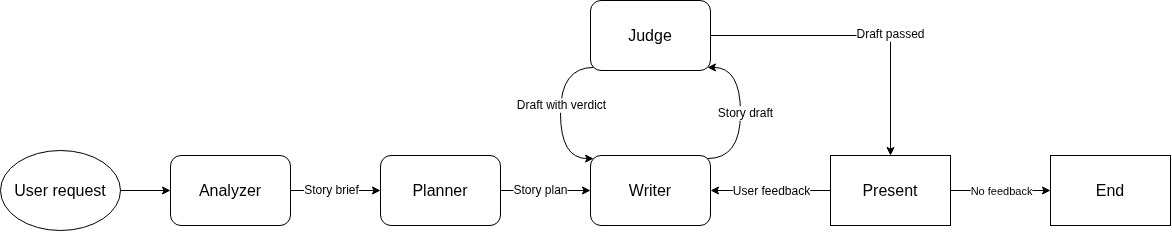

The diagram above was exported from draw.io. Its source (the exported page's mxGraphModel, read from the mxfile embedded in the PNG):
<mxGraphModel dx="2904" dy="1157" grid="1" gridSize="10" guides="1" tooltips="1" connect="1" arrows="1" fold="1" page="1" pageScale="1" pageWidth="850" pageHeight="1100" background="light-dark(#FFFFFF,#121212)" math="0" shadow="0">
  <root>
    <mxCell id="0" />
    <mxCell id="1" parent="0" />
    <mxCell id="3rxz_9p4xFpFEW89XCW9-8" edge="1" parent="1" source="3rxz_9p4xFpFEW89XCW9-1" style="edgeStyle=orthogonalEdgeStyle;rounded=0;orthogonalLoop=1;jettySize=auto;html=1;entryX=0;entryY=0.5;entryDx=0;entryDy=0;defaultLabelBackgroundColor=page;" target="3rxz_9p4xFpFEW89XCW9-2">
      <mxGeometry relative="1" as="geometry" />
    </mxCell>
    <mxCell id="3rxz_9p4xFpFEW89XCW9-1" parent="1" style="ellipse;whiteSpace=wrap;html=1;shapeInside=1;" value="&lt;font style=&quot;font-size: 16px;&quot;&gt;User request&lt;/font&gt;" vertex="1">
      <mxGeometry height="80" width="120" x="-330" y="480" as="geometry" />
    </mxCell>
    <mxCell id="3rxz_9p4xFpFEW89XCW9-9" edge="1" parent="1" source="3rxz_9p4xFpFEW89XCW9-2" style="edgeStyle=orthogonalEdgeStyle;rounded=0;orthogonalLoop=1;jettySize=auto;html=1;entryX=0;entryY=0.5;entryDx=0;entryDy=0;defaultLabelBackgroundColor=page;" target="3rxz_9p4xFpFEW89XCW9-3">
      <mxGeometry relative="1" as="geometry" />
    </mxCell>
    <mxCell id="3rxz_9p4xFpFEW89XCW9-10" connectable="0" parent="3rxz_9p4xFpFEW89XCW9-9" style="edgeLabel;html=1;align=center;verticalAlign=middle;resizable=0;points=[];inheritText=1;defaultLabelBackgroundColor=page;" value="&lt;font style=&quot;font-size: 12px;&quot;&gt;Story brief&lt;/font&gt;" vertex="1">
      <mxGeometry relative="1" x="-0.1091" y="1" as="geometry">
        <mxPoint as="offset" />
      </mxGeometry>
    </mxCell>
    <mxCell id="3rxz_9p4xFpFEW89XCW9-2" parent="1" style="rounded=1;whiteSpace=wrap;html=1;roundedPerimeter=1;" value="&lt;font style=&quot;font-size: 16px;&quot;&gt;Analyzer&lt;/font&gt;" vertex="1">
      <mxGeometry height="70" width="120" x="-160" y="485" as="geometry" />
    </mxCell>
    <mxCell id="3rxz_9p4xFpFEW89XCW9-11" edge="1" parent="1" source="3rxz_9p4xFpFEW89XCW9-3" style="edgeStyle=orthogonalEdgeStyle;rounded=0;orthogonalLoop=1;jettySize=auto;html=1;entryX=0;entryY=0.5;entryDx=0;entryDy=0;defaultLabelBackgroundColor=page;" target="3rxz_9p4xFpFEW89XCW9-4">
      <mxGeometry relative="1" as="geometry" />
    </mxCell>
    <mxCell id="3rxz_9p4xFpFEW89XCW9-13" connectable="0" parent="3rxz_9p4xFpFEW89XCW9-11" style="edgeLabel;html=1;align=center;verticalAlign=middle;resizable=0;points=[];inheritText=1;defaultLabelBackgroundColor=page;" value="&lt;font style=&quot;font-size: 12px;&quot;&gt;Story plan&lt;/font&gt;" vertex="1">
      <mxGeometry relative="1" x="-0.1419" y="1" as="geometry">
        <mxPoint as="offset" />
      </mxGeometry>
    </mxCell>
    <mxCell id="3rxz_9p4xFpFEW89XCW9-3" parent="1" style="rounded=1;whiteSpace=wrap;html=1;roundedPerimeter=1;" value="&lt;font style=&quot;font-size: 16px;&quot;&gt;Planner&lt;/font&gt;" vertex="1">
      <mxGeometry height="70" width="120" x="50" y="485" as="geometry" />
    </mxCell>
    <mxCell id="3rxz_9p4xFpFEW89XCW9-15" edge="1" parent="1" source="3rxz_9p4xFpFEW89XCW9-4" style="edgeStyle=orthogonalEdgeStyle;rounded=0;orthogonalLoop=1;jettySize=auto;html=1;exitX=1;exitY=0;exitDx=0;exitDy=0;entryX=1;entryY=1;entryDx=0;entryDy=0;defaultLabelBackgroundColor=page;curved=1;curveGeometry=1;" target="3rxz_9p4xFpFEW89XCW9-5">
      <mxGeometry relative="1" as="geometry">
        <Array as="points">
          <mxPoint x="410" y="488" />
          <mxPoint x="410" y="397" />
        </Array>
      </mxGeometry>
    </mxCell>
    <mxCell id="3rxz_9p4xFpFEW89XCW9-16" connectable="0" parent="3rxz_9p4xFpFEW89XCW9-15" style="edgeLabel;html=1;align=center;verticalAlign=middle;resizable=0;points=[];inheritText=1;defaultLabelBackgroundColor=page;" value="&lt;font style=&quot;font-size: 12px;&quot;&gt;Story draft&lt;/font&gt;" vertex="1">
      <mxGeometry relative="1" x="-0.0063" y="-4" as="geometry">
        <mxPoint as="offset" />
      </mxGeometry>
    </mxCell>
    <mxCell id="3rxz_9p4xFpFEW89XCW9-4" parent="1" style="rounded=1;whiteSpace=wrap;html=1;roundedPerimeter=1;" value="&lt;font style=&quot;font-size: 16px;&quot;&gt;Writer&lt;/font&gt;" vertex="1">
      <mxGeometry height="70" width="120" x="260" y="485" as="geometry" />
    </mxCell>
    <mxCell id="3rxz_9p4xFpFEW89XCW9-17" edge="1" parent="1" source="3rxz_9p4xFpFEW89XCW9-5" style="edgeStyle=orthogonalEdgeStyle;rounded=0;orthogonalLoop=1;jettySize=auto;html=1;exitX=0;exitY=1;exitDx=0;exitDy=0;entryX=0;entryY=0;entryDx=0;entryDy=0;defaultLabelBackgroundColor=page;curved=1;curveGeometry=1;" target="3rxz_9p4xFpFEW89XCW9-4">
      <mxGeometry relative="1" as="geometry">
        <Array as="points">
          <mxPoint x="230" y="396.9" />
          <mxPoint x="230" y="488.1" />
        </Array>
      </mxGeometry>
    </mxCell>
    <mxCell id="3rxz_9p4xFpFEW89XCW9-18" connectable="0" parent="3rxz_9p4xFpFEW89XCW9-17" style="edgeLabel;html=1;align=center;verticalAlign=middle;resizable=0;points=[];inheritText=1;defaultLabelBackgroundColor=page;" value="&lt;font style=&quot;font-size: 12px;&quot;&gt;Draft with verdict&lt;/font&gt;" vertex="1">
      <mxGeometry relative="1" x="-0.1323" as="geometry">
        <mxPoint as="offset" />
      </mxGeometry>
    </mxCell>
    <mxCell id="3rxz_9p4xFpFEW89XCW9-19" edge="1" parent="1" source="3rxz_9p4xFpFEW89XCW9-5" style="edgeStyle=orthogonalEdgeStyle;rounded=0;orthogonalLoop=1;jettySize=auto;html=1;entryX=0.5;entryY=0;entryDx=0;entryDy=0;defaultLabelBackgroundColor=page;" target="3rxz_9p4xFpFEW89XCW9-7">
      <mxGeometry relative="1" as="geometry" />
    </mxCell>
    <mxCell id="3rxz_9p4xFpFEW89XCW9-20" connectable="0" parent="3rxz_9p4xFpFEW89XCW9-19" style="edgeLabel;html=1;align=center;verticalAlign=middle;resizable=0;points=[];inheritText=1;defaultLabelBackgroundColor=page;" value="&lt;font style=&quot;font-size: 12px;&quot;&gt;Draft passed&lt;/font&gt;" vertex="1">
      <mxGeometry relative="1" x="0.1933" y="2" as="geometry">
        <mxPoint as="offset" />
      </mxGeometry>
    </mxCell>
    <mxCell id="3rxz_9p4xFpFEW89XCW9-5" parent="1" style="rounded=1;whiteSpace=wrap;html=1;roundedPerimeter=1;" value="&lt;font style=&quot;font-size: 16px;&quot;&gt;Judge&lt;/font&gt;" vertex="1">
      <mxGeometry height="70" width="120" x="260" y="330" as="geometry" />
    </mxCell>
    <mxCell id="3rxz_9p4xFpFEW89XCW9-21" edge="1" parent="1" source="3rxz_9p4xFpFEW89XCW9-7" style="edgeStyle=orthogonalEdgeStyle;rounded=0;orthogonalLoop=1;jettySize=auto;html=1;entryX=1;entryY=0.5;entryDx=0;entryDy=0;defaultLabelBackgroundColor=page;" target="3rxz_9p4xFpFEW89XCW9-4">
      <mxGeometry relative="1" as="geometry" />
    </mxCell>
    <mxCell id="3rxz_9p4xFpFEW89XCW9-22" connectable="0" parent="3rxz_9p4xFpFEW89XCW9-21" style="edgeLabel;html=1;align=center;verticalAlign=middle;resizable=0;points=[];inheritText=1;defaultLabelBackgroundColor=page;" value="&lt;font style=&quot;font-size: 12px;&quot;&gt;User feedback&lt;/font&gt;" vertex="1">
      <mxGeometry relative="1" x="0.2" y="-2" as="geometry">
        <mxPoint x="12" y="2" as="offset" />
      </mxGeometry>
    </mxCell>
    <mxCell id="3rxz_9p4xFpFEW89XCW9-24" edge="1" parent="1" source="3rxz_9p4xFpFEW89XCW9-7" style="edgeStyle=orthogonalEdgeStyle;rounded=0;orthogonalLoop=1;jettySize=auto;html=1;entryX=0;entryY=0.5;entryDx=0;entryDy=0;defaultLabelBackgroundColor=page;" target="3rxz_9p4xFpFEW89XCW9-23">
      <mxGeometry relative="1" as="geometry" />
    </mxCell>
    <mxCell id="3rxz_9p4xFpFEW89XCW9-25" connectable="0" parent="3rxz_9p4xFpFEW89XCW9-24" style="edgeLabel;html=1;align=center;verticalAlign=middle;resizable=0;points=[];inheritText=1;defaultLabelBackgroundColor=page;" value="No feedback" vertex="1">
      <mxGeometry relative="1" x="-0.1714" as="geometry">
        <mxPoint x="9" as="offset" />
      </mxGeometry>
    </mxCell>
    <mxCell id="3rxz_9p4xFpFEW89XCW9-7" parent="1" style="rounded=0;whiteSpace=wrap;html=1;" value="&lt;font style=&quot;font-size: 16px;&quot;&gt;Present&lt;/font&gt;" vertex="1">
      <mxGeometry height="70" width="120" x="500" y="485" as="geometry" />
    </mxCell>
    <mxCell id="3rxz_9p4xFpFEW89XCW9-23" parent="1" style="rounded=0;whiteSpace=wrap;html=1;" value="&lt;font style=&quot;font-size: 16px;&quot;&gt;End&lt;/font&gt;" vertex="1">
      <mxGeometry height="70" width="120" x="720" y="485" as="geometry" />
    </mxCell>
  </root>
</mxGraphModel>